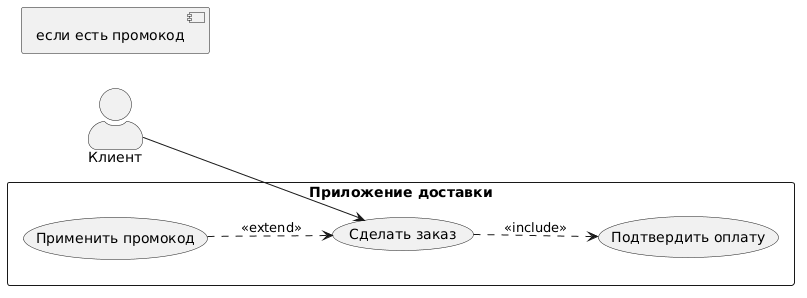

The diagram above was rendered by PlantUML. Its source (embedded in the PNG):
@startuml
left to right direction
skinparam actorStyle awesome
actor "Клиент" as Client
rectangle "Приложение доставки" {
  usecase "Сделать заказ" as UC1
  usecase "Подтвердить оплату" as UC2
  usecase "Применить промокод" as UC3
}
Client --> UC1
UC1 ..> UC2 : <<include>>
UC3 ..> UC1 : <<extend>>
[если есть промокод]
@enduml